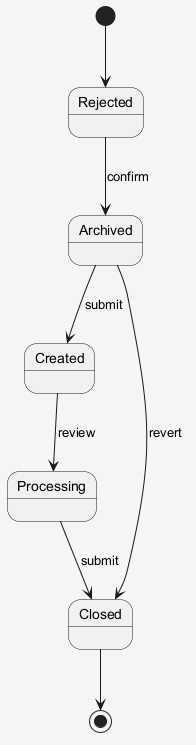

The diagram above was rendered by PlantUML. Its source (embedded in the PNG):
@startuml
skinparam shadowing false
skinparam backgroundColor #F5F5F5
[*] --> Rejected
Rejected --> Archived : confirm
Archived --> Created : submit
Created --> Processing : review
Processing --> Closed : submit
Archived --> Closed : revert
Closed --> [*]
@enduml